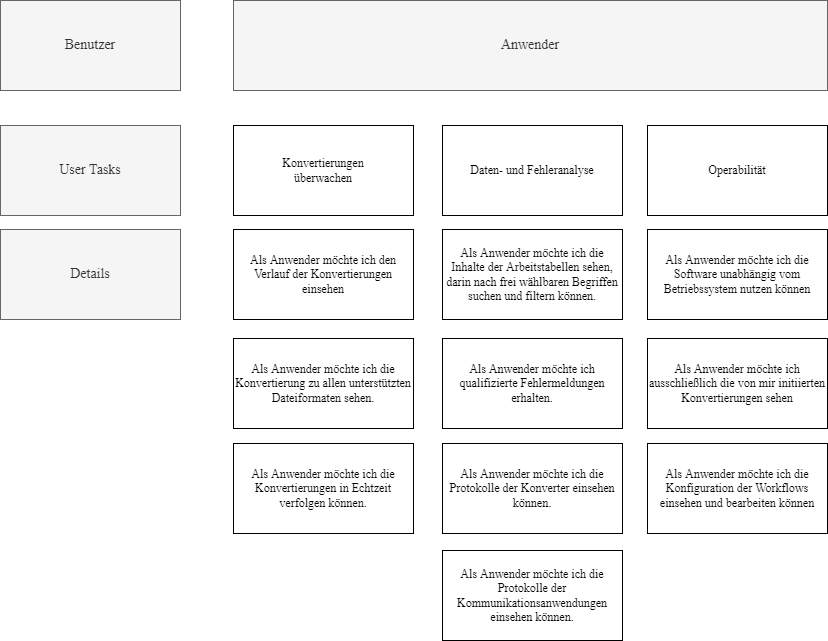

The diagram above was exported from draw.io. Its source (the exported page's mxGraphModel, read from the mxfile embedded in the PNG):
<mxGraphModel dx="1395" dy="875" grid="1" gridSize="10" guides="1" tooltips="1" connect="1" arrows="1" fold="1" page="1" pageScale="1" pageWidth="1169" pageHeight="827" math="0" shadow="0">
  <root>
    <mxCell id="0" />
    <mxCell id="1" parent="0" />
    <mxCell id="2kT4sBpGM_t56ClRYCqI-1" value="Benutzer" style="rounded=0;whiteSpace=wrap;html=1;fillColor=#f5f5f5;fontColor=#333333;strokeColor=#666666;fontFamily=Times New Roman;fontSize=14;" vertex="1" parent="1">
      <mxGeometry x="80" y="30" width="180" height="90" as="geometry" />
    </mxCell>
    <mxCell id="2kT4sBpGM_t56ClRYCqI-2" value="User Tasks" style="rounded=0;whiteSpace=wrap;html=1;fontFamily=Times New Roman;fillColor=#f5f5f5;fontColor=#333333;strokeColor=#666666;fontSize=14;" vertex="1" parent="1">
      <mxGeometry x="80" y="155" width="180" height="90" as="geometry" />
    </mxCell>
    <mxCell id="2kT4sBpGM_t56ClRYCqI-3" value="Details" style="rounded=0;whiteSpace=wrap;html=1;fontFamily=Times New Roman;fillColor=#f5f5f5;fontColor=#333333;strokeColor=#666666;fontSize=14;" vertex="1" parent="1">
      <mxGeometry x="80" y="259" width="180" height="90" as="geometry" />
    </mxCell>
    <mxCell id="2kT4sBpGM_t56ClRYCqI-4" value="Anwender" style="rounded=0;whiteSpace=wrap;html=1;fillColor=#f5f5f5;fontColor=#333333;strokeColor=#666666;fontFamily=Times New Roman;fontSize=14;" vertex="1" parent="1">
      <mxGeometry x="313" y="30" width="594" height="90" as="geometry" />
    </mxCell>
    <mxCell id="2kT4sBpGM_t56ClRYCqI-5" value="&lt;p&gt;Konvertierungen&lt;br&gt;&lt;span&gt;überwachen&lt;/span&gt;&lt;/p&gt;" style="rounded=0;whiteSpace=wrap;html=1;fontFamily=Times New Roman;" vertex="1" parent="1">
      <mxGeometry x="313" y="155" width="180" height="90" as="geometry" />
    </mxCell>
    <mxCell id="2kT4sBpGM_t56ClRYCqI-6" value="&lt;p&gt;Daten- und Fehleranalyse&lt;br&gt;&lt;/p&gt;" style="rounded=0;whiteSpace=wrap;html=1;fontFamily=Times New Roman;" vertex="1" parent="1">
      <mxGeometry x="522" y="155" width="180" height="90" as="geometry" />
    </mxCell>
    <mxCell id="2kT4sBpGM_t56ClRYCqI-7" value="&lt;p&gt;Operabilität&lt;br&gt;&lt;/p&gt;" style="rounded=0;whiteSpace=wrap;html=1;fontFamily=Times New Roman;" vertex="1" parent="1">
      <mxGeometry x="727" y="155" width="180" height="90" as="geometry" />
    </mxCell>
    <mxCell id="2kT4sBpGM_t56ClRYCqI-8" value="&lt;p&gt;Als Anwender möchte ich den Verlauf der&amp;nbsp;&lt;span&gt;Konvertierungen einsehen&lt;/span&gt;&lt;/p&gt;" style="rounded=0;whiteSpace=wrap;html=1;fontFamily=Times New Roman;" vertex="1" parent="1">
      <mxGeometry x="313" y="259" width="180" height="90" as="geometry" />
    </mxCell>
    <mxCell id="2kT4sBpGM_t56ClRYCqI-9" value="&lt;p&gt;Als Anwender möchte ich die Inhalte der Arbeitstabellen sehen, darin nach frei wählbaren Begriffen suchen und filtern können.&lt;br&gt;&lt;/p&gt;" style="rounded=0;whiteSpace=wrap;html=1;fontFamily=Times New Roman;" vertex="1" parent="1">
      <mxGeometry x="522" y="259" width="180" height="90" as="geometry" />
    </mxCell>
    <mxCell id="2kT4sBpGM_t56ClRYCqI-10" value="&lt;p&gt;Als Anwender möchte ich die Konvertierung zu allen unterstützten Dateiformaten sehen.&lt;br&gt;&lt;/p&gt;" style="rounded=0;whiteSpace=wrap;html=1;fontFamily=Times New Roman;" vertex="1" parent="1">
      <mxGeometry x="313" y="368" width="180" height="90" as="geometry" />
    </mxCell>
    <mxCell id="2kT4sBpGM_t56ClRYCqI-11" value="&lt;p&gt;Als Anwender möchte ich die Konvertierungen in Echtzeit verfolgen können.&lt;br&gt;&lt;/p&gt;" style="rounded=0;whiteSpace=wrap;html=1;fontFamily=Times New Roman;" vertex="1" parent="1">
      <mxGeometry x="313" y="473" width="180" height="90" as="geometry" />
    </mxCell>
    <mxCell id="2kT4sBpGM_t56ClRYCqI-12" value="&lt;p&gt;Als Anwender möchte ich qualifizierte Fehlermeldungen erhalten.&lt;br&gt;&lt;/p&gt;" style="rounded=0;whiteSpace=wrap;html=1;fontFamily=Times New Roman;" vertex="1" parent="1">
      <mxGeometry x="522" y="368" width="180" height="90" as="geometry" />
    </mxCell>
    <mxCell id="2kT4sBpGM_t56ClRYCqI-13" value="&lt;p&gt;Als Anwender möchte ich die Protokolle der Konverter einsehen können.&lt;br&gt;&lt;/p&gt;" style="rounded=0;whiteSpace=wrap;html=1;fontFamily=Times New Roman;" vertex="1" parent="1">
      <mxGeometry x="522" y="473" width="180" height="90" as="geometry" />
    </mxCell>
    <mxCell id="2kT4sBpGM_t56ClRYCqI-14" value="&lt;p&gt;Als Anwender möchte ich die Protokolle der Kommunikationsanwendungen einsehen können.&lt;br&gt;&lt;/p&gt;" style="rounded=0;whiteSpace=wrap;html=1;fontFamily=Times New Roman;" vertex="1" parent="1">
      <mxGeometry x="522" y="580" width="180" height="90" as="geometry" />
    </mxCell>
    <mxCell id="2kT4sBpGM_t56ClRYCqI-15" value="&lt;p&gt;Als Anwender möchte ich die Software unabhängig vom Betriebssystem nutzen können&lt;br&gt;&lt;/p&gt;" style="rounded=0;whiteSpace=wrap;html=1;fontFamily=Times New Roman;" vertex="1" parent="1">
      <mxGeometry x="727" y="259" width="180" height="90" as="geometry" />
    </mxCell>
    <mxCell id="2kT4sBpGM_t56ClRYCqI-16" value="&lt;p&gt;Als Anwender möchte ich ausschließlich die von mir initiierten Konvertierungen sehen&lt;br&gt;&lt;/p&gt;" style="rounded=0;whiteSpace=wrap;html=1;fontFamily=Times New Roman;" vertex="1" parent="1">
      <mxGeometry x="727" y="368" width="180" height="90" as="geometry" />
    </mxCell>
    <mxCell id="2kT4sBpGM_t56ClRYCqI-17" value="&lt;p&gt;Als Anwender möchte ich die Konfiguration der Workflows einsehen und bearbeiten können&lt;br&gt;&lt;/p&gt;" style="rounded=0;whiteSpace=wrap;html=1;fontFamily=Times New Roman;" vertex="1" parent="1">
      <mxGeometry x="727" y="473" width="180" height="90" as="geometry" />
    </mxCell>
  </root>
</mxGraphModel>